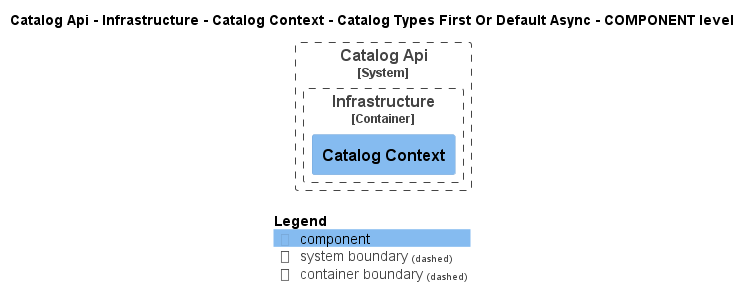

The diagram above was rendered by PlantUML. Its source (embedded in the PNG):
@startuml
!pragma layout smetana
!include ..\..\..\..\..\..\..\..\.c4s\C4_Component.puml

AddElementTag("state:new", $bgColor=green, $fontColor=#ffffff, $borderColor=green, $shadowing="False")
AddElementTag("state:changed", $bgColor=orange, $fontColor=#ffffff, $borderColor=orange, $shadowing="False")
AddElementTag("state:removed", $bgColor=red, $fontColor=#ffffff, $borderColor=red, $shadowing="False")

AddRelTag("state:new", $textColor=green, $lineColor=green)
AddRelTag("state:changed", $textColor=orange, $lineColor=orange)
AddRelTag("state:removed", $textColor=red, $lineColor=red)

SHOW_PERSON_PORTRAIT()
LAYOUT_TOP_DOWN()

skinparam linetype polyline

title Catalog Api - Infrastructure - Catalog Context - Catalog Types First Or Default Async - COMPONENT level


System_Boundary(dotnet.eShop.Architecture.SoftwareSystems.CatalogApi, "Catalog Api") {
    
Container_Boundary(dotnet.eShop.Architecture.SoftwareSystems.CatalogApi.Containers.Infrastructure, "Infrastructure") {
    Component(dotnet.eShop.Architecture.SoftwareSystems.CatalogApi.Containers.Infrastructure.Components.CatalogContext, "Catalog Context", "", "")
}

}




SHOW_LEGEND()
@enduml